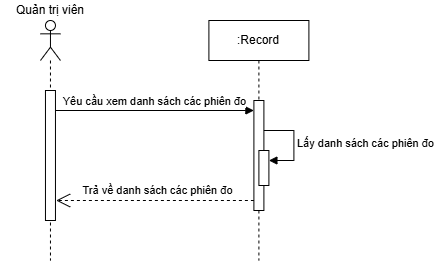

The diagram above was exported from draw.io. Its source (the exported page's mxGraphModel, read from the mxfile embedded in the PNG):
<mxGraphModel dx="705" dy="2249" grid="1" gridSize="10" guides="1" tooltips="1" connect="1" arrows="1" fold="1" page="0" pageScale="1" pageWidth="827" pageHeight="1169" math="0" shadow="0">
  <root>
    <mxCell id="0" />
    <mxCell id="1" parent="0" />
    <mxCell id="C-A76xwzEui_s_gA1kYN-1" value="Yêu cầu xem danh sách các phiên đo" style="html=1;verticalAlign=bottom;endArrow=block;curved=0;rounded=0;" parent="1" target="C-A76xwzEui_s_gA1kYN-6" edge="1">
      <mxGeometry width="80" relative="1" as="geometry">
        <mxPoint x="544.96" y="-1310" as="sourcePoint" />
        <mxPoint x="709.96" y="-1310" as="targetPoint" />
      </mxGeometry>
    </mxCell>
    <mxCell id="C-A76xwzEui_s_gA1kYN-2" value="&lt;div&gt;&lt;br&gt;&lt;/div&gt;" style="shape=umlLifeline;perimeter=lifelinePerimeter;whiteSpace=wrap;html=1;container=1;dropTarget=0;collapsible=0;recursiveResize=0;outlineConnect=0;portConstraint=eastwest;newEdgeStyle={&quot;curved&quot;:0,&quot;rounded&quot;:0};participant=umlActor;" parent="1" vertex="1">
      <mxGeometry x="529.96" y="-1400" width="20" height="240" as="geometry" />
    </mxCell>
    <mxCell id="C-A76xwzEui_s_gA1kYN-3" value="" style="html=1;points=[[0,0,0,0,5],[0,1,0,0,-5],[1,0,0,0,5],[1,1,0,0,-5]];perimeter=orthogonalPerimeter;outlineConnect=0;targetShapes=umlLifeline;portConstraint=eastwest;newEdgeStyle={&quot;curved&quot;:0,&quot;rounded&quot;:0};" parent="C-A76xwzEui_s_gA1kYN-2" vertex="1">
      <mxGeometry x="5" y="70" width="10" height="130" as="geometry" />
    </mxCell>
    <mxCell id="C-A76xwzEui_s_gA1kYN-4" value="Quản trị viên" style="text;html=1;strokeColor=none;fillColor=none;align=center;verticalAlign=middle;whiteSpace=wrap;rounded=0;" parent="1" vertex="1">
      <mxGeometry x="490" y="-1420" width="99.93" height="20" as="geometry" />
    </mxCell>
    <mxCell id="C-A76xwzEui_s_gA1kYN-5" value=":Record" style="shape=umlLifeline;perimeter=lifelinePerimeter;whiteSpace=wrap;html=1;container=1;dropTarget=0;collapsible=0;recursiveResize=0;outlineConnect=0;portConstraint=eastwest;newEdgeStyle={&quot;curved&quot;:0,&quot;rounded&quot;:0};" parent="1" vertex="1">
      <mxGeometry x="698.4" y="-1400" width="100" height="240" as="geometry" />
    </mxCell>
    <mxCell id="C-A76xwzEui_s_gA1kYN-6" value="" style="html=1;points=[[0,0,0,0,5],[0,1,0,0,-5],[1,0,0,0,5],[1,1,0,0,-5]];perimeter=orthogonalPerimeter;outlineConnect=0;targetShapes=umlLifeline;portConstraint=eastwest;newEdgeStyle={&quot;curved&quot;:0,&quot;rounded&quot;:0};" parent="C-A76xwzEui_s_gA1kYN-5" vertex="1">
      <mxGeometry x="45" y="80" width="10" height="110" as="geometry" />
    </mxCell>
    <mxCell id="mn-wtPZLaJdzs2lVNQmI-1" value="" style="html=1;points=[[0,0,0,0,5],[0,1,0,0,-5],[1,0,0,0,5],[1,1,0,0,-5]];perimeter=orthogonalPerimeter;outlineConnect=0;targetShapes=umlLifeline;portConstraint=eastwest;newEdgeStyle={&quot;curved&quot;:0,&quot;rounded&quot;:0};" parent="C-A76xwzEui_s_gA1kYN-5" vertex="1">
      <mxGeometry x="50" y="130" width="10" height="35" as="geometry" />
    </mxCell>
    <mxCell id="mn-wtPZLaJdzs2lVNQmI-2" value="Lấy danh sách các phiên đo" style="html=1;align=left;spacingLeft=2;endArrow=block;rounded=0;edgeStyle=orthogonalEdgeStyle;curved=0;rounded=0;" parent="C-A76xwzEui_s_gA1kYN-5" target="mn-wtPZLaJdzs2lVNQmI-1" edge="1">
      <mxGeometry relative="1" as="geometry">
        <mxPoint x="55" y="110" as="sourcePoint" />
        <Array as="points">
          <mxPoint x="85" y="140" />
        </Array>
      </mxGeometry>
    </mxCell>
    <mxCell id="C-A76xwzEui_s_gA1kYN-11" value="Trả về danh sách các phiên đo" style="endArrow=open;endSize=12;dashed=1;html=1;rounded=0;" parent="1" source="C-A76xwzEui_s_gA1kYN-6" edge="1">
      <mxGeometry x="-0.0303" y="-10" width="160" relative="1" as="geometry">
        <mxPoint x="747.83" y="-1220" as="sourcePoint" />
        <mxPoint x="545.64" y="-1220" as="targetPoint" />
        <mxPoint as="offset" />
      </mxGeometry>
    </mxCell>
  </root>
</mxGraphModel>